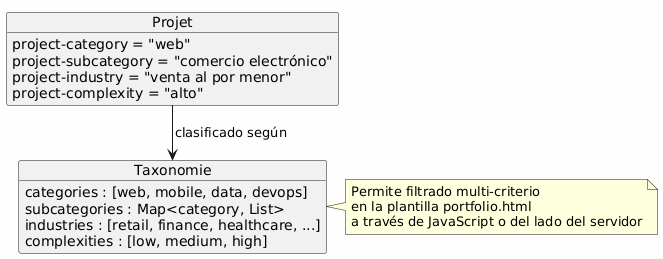

The diagram above was rendered by PlantUML. Its source (embedded in the PNG):
@startuml
skinparam backgroundColor #FEFEFE

object Projet {
  project-category = "web"
  project-subcategory = "comercio electrónico"
  project-industry = "venta al por menor"
  project-complexity = "alto"
}

object Taxonomie {
  categories : [web, mobile, data, devops]
  subcategories : Map<category, List>
  industries : [retail, finance, healthcare, ...]
  complexities : [low, medium, high]
}

Projet --> Taxonomie : clasificado según

note right of Taxonomie
Permite filtrado multi‑criterio
en la plantilla portfolio.html
a través de JavaScript o del lado del servidor
end note
@enduml